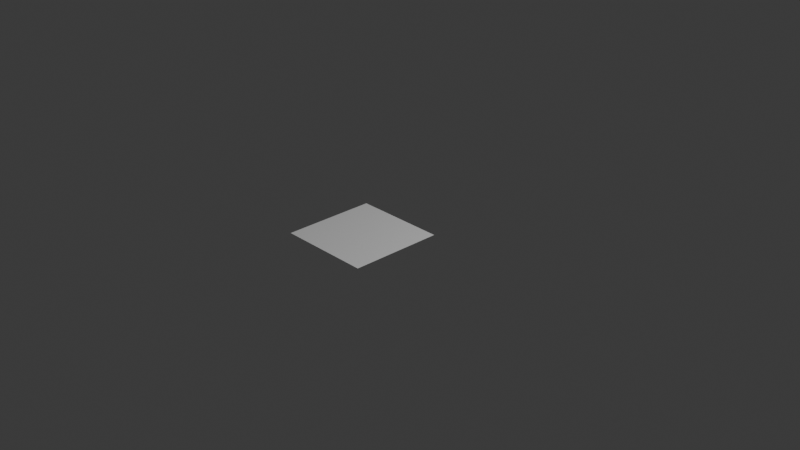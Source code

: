 # Source: highway.blend  (saved by Blender 4.5.90; exported with 4.5.12 LTS)
import bpy
from mathutils import Matrix  # noqa: F401  (used for matrix-valued properties, if any)

bpy.ops.wm.read_factory_settings(use_empty=True)
scene = bpy.context.scene
scene.name = 'Scene'

# ---- collections
col_collection = bpy.data.collections.new('Collection'); scene.collection.children.link(col_collection)

# ---- materials (node trees are filled in below, after node groups)
mat_material = bpy.data.materials.new('Material')
mat_material.alpha_threshold = 0.0
mat_material.roughness = 0.5
mat_material.line_color = (0.0, 0.0, 0.0, 1.0)

# ---- material node trees
mat_material.use_nodes = True; mat_material.node_tree.nodes.clear()
_N = mat_material.node_tree.nodes; _L = mat_material.node_tree.links
n0 = _N.new('ShaderNodeOutputMaterial'); n0.name = 'Material Output'; n0.location = (200, 100)
n1 = _N.new('ShaderNodeBsdfPrincipled'); n1.name = 'Principled BSDF'; n1.location = (-200, 100)
n1.inputs[3].default_value = 1.45
_L.new(n1.outputs[0], n0.inputs[0])
n0.is_active_output = True

# ---- world
world_world = bpy.data.worlds.new('World'); scene.world = world_world
world_world.use_nodes = True; world_world.node_tree.nodes.clear()
_N = world_world.node_tree.nodes; _L = world_world.node_tree.links
n0 = _N.new('ShaderNodeOutputWorld'); n0.name = 'World Output'; n0.location = (200, 100)
n1 = _N.new('ShaderNodeBackground'); n1.name = 'Background'; n1.location = (-200, 100)
n1.inputs[0].default_value = (0.05088, 0.05088, 0.05088, 1.0)
_L.new(n1.outputs[0], n0.inputs[0])
n0.is_active_output = True
world_world.color = (0.05088, 0.05088, 0.05088)
world_world.sun_shadow_jitter_overblur = 0.0

# ---- cameras
cam_camera = bpy.data.cameras.new('Camera')
cam_camera.clip_end = 100.0
cam_camera.ortho_scale = 7.314

# ---- lights
light_light = bpy.data.lights.new('Light', 'POINT')
light_light.energy = 1000.0
light_light.shadow_soft_size = 0.1

# ---- meshes
me_cube = bpy.data.meshes.new('Cube')
me_cube.from_pydata([(1.0, 1.0, 1.0), (1.0, 1.0, -1.0), (1.0, -1.0, 1.0), (1.0, -1.0, -1.0), (-1.0, 1.0, 1.0), (-1.0, 1.0, -1.0), (-1.0, -1.0, 1.0), (-1.0, -1.0, -1.0)], [], [(0, 4, 6, 2), (3, 2, 6, 7), (7, 6, 4, 5), (5, 1, 3, 7), (1, 0, 2, 3), (5, 4, 0, 1)])
_uv = me_cube.uv_layers.new(name='UVMap')
_uv.uv.foreach_set('vector', [0.625, 0.5, 0.875, 0.5, 0.875, 0.75, 0.625, 0.75, 0.375, 0.75, 0.625, 0.75, 0.625, 1.0, 0.375, 1.0, 0.375, 0.0, 0.625, 0.0, 0.625, 0.25, 0.375, 0.25, 0.125, 0.5, 0.375, 0.5, 0.375, 0.75, 0.125, 0.75, 0.375, 0.5, 0.625, 0.5, 0.625, 0.75, 0.375, 0.75, 0.375, 0.25, 0.625, 0.25, 0.625, 0.5, 0.375, 0.5])
me_cube.materials.append(mat_material)
me_cube.use_mirror_vertex_groups = False
me_cube.update()

# ---- objects
ob_cube = bpy.data.objects.new('Cube', me_cube)
ob_light = bpy.data.objects.new('Light', light_light)
ob_camera = bpy.data.objects.new('Camera', cam_camera)

# ---- transforms, parenting, visibility, modifiers, constraints
ob_cube.location = (0.0, -0.5, 0.0)
ob_cube.scale = (0.5, 0.5, 0.0005)
ob_cube.lock_rotations_4d = False
ob_cube.empty_display_type = 'ARROWS'
ob_cube.lineart.crease_threshold = 0.0
ob_light.location = (4.076, 1.005, 5.904)
ob_light.rotation_euler = (0.6503, 0.05522, 1.866)
ob_light.lock_rotations_4d = False
ob_light.empty_display_type = 'ARROWS'
ob_light.color = (0.0, 0.0, 0.0, 0.0)
ob_light.lineart.crease_threshold = 0.0
ob_camera.location = (7.359, -6.926, 4.958)
ob_camera.rotation_euler = (1.109, 0.0, 0.8149)
ob_camera.lock_rotations_4d = False
ob_camera.empty_display_type = 'ARROWS'
ob_camera.color = (0.0, 0.0, 0.0, 0.0)
ob_camera.display_type = 'WIRE'
ob_camera.lineart.crease_threshold = 0.0

# ---- collection membership
col_collection.objects.link(ob_cube)
col_collection.objects.link(ob_light)
col_collection.objects.link(ob_camera)

# ---- scene / render settings (as saved in the file)
scene.camera = ob_camera
scene.frame_start = 1; scene.frame_end = 250; scene.frame_set(1)
scene.render.engine = 'BLENDER_EEVEE_NEXT'
bpy.context.view_layer.update()
